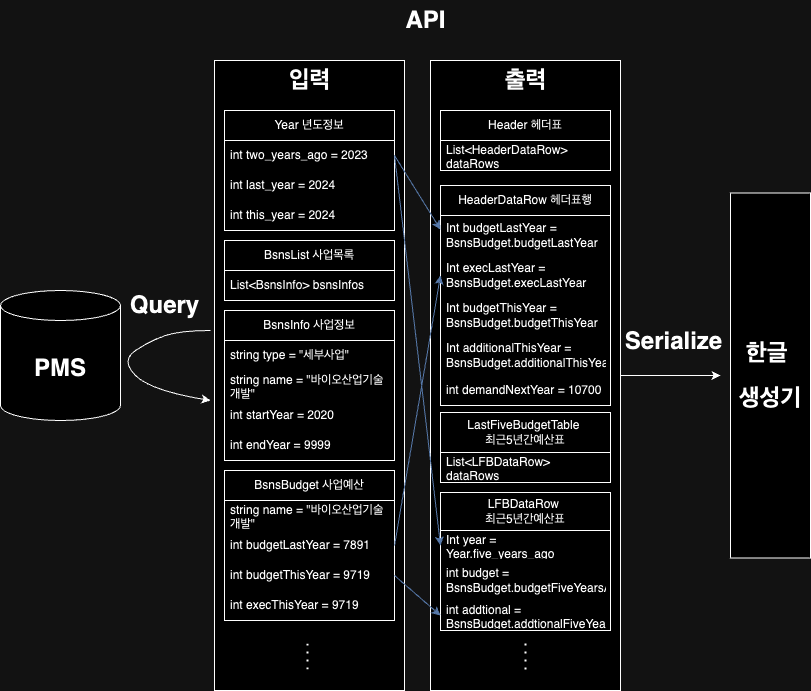

The diagram above was exported from draw.io. Its source (the exported page's mxGraphModel, read from the mxfile embedded in the PNG):
<mxGraphModel dx="894" dy="615" grid="1" gridSize="10" guides="1" tooltips="1" connect="1" arrows="1" fold="1" page="1" pageScale="1" pageWidth="827" pageHeight="1169" math="0" shadow="0">
  <root>
    <mxCell id="0" />
    <mxCell id="1" parent="0" />
    <mxCell id="rhZ69gfoNTfd5F1-J4jm-2" value="&lt;h1&gt;PMS&lt;/h1&gt;" style="shape=cylinder3;whiteSpace=wrap;html=1;boundedLbl=1;backgroundOutline=1;size=15;" parent="1" vertex="1">
      <mxGeometry x="10" y="290" width="120" height="130" as="geometry" />
    </mxCell>
    <mxCell id="rhZ69gfoNTfd5F1-J4jm-3" value="" style="rounded=0;whiteSpace=wrap;html=1;" parent="1" vertex="1">
      <mxGeometry x="224" y="60" width="190" height="630" as="geometry" />
    </mxCell>
    <mxCell id="rhZ69gfoNTfd5F1-J4jm-5" value="Year 년도정보" style="swimlane;fontStyle=0;childLayout=stackLayout;horizontal=1;startSize=30;horizontalStack=0;resizeParent=1;resizeParentMax=0;resizeLast=0;collapsible=1;marginBottom=0;whiteSpace=wrap;html=1;" parent="1" vertex="1">
      <mxGeometry x="234" y="110" width="170" height="120" as="geometry" />
    </mxCell>
    <mxCell id="rhZ69gfoNTfd5F1-J4jm-6" value="int two_years_ago = 2023" style="text;strokeColor=none;fillColor=none;align=left;verticalAlign=middle;spacingLeft=4;spacingRight=4;overflow=hidden;points=[[0,0.5],[1,0.5]];portConstraint=eastwest;rotatable=0;whiteSpace=wrap;html=1;" parent="rhZ69gfoNTfd5F1-J4jm-5" vertex="1">
      <mxGeometry y="30" width="170" height="30" as="geometry" />
    </mxCell>
    <mxCell id="rhZ69gfoNTfd5F1-J4jm-7" value="int last_year = 2024" style="text;strokeColor=none;fillColor=none;align=left;verticalAlign=middle;spacingLeft=4;spacingRight=4;overflow=hidden;points=[[0,0.5],[1,0.5]];portConstraint=eastwest;rotatable=0;whiteSpace=wrap;html=1;" parent="rhZ69gfoNTfd5F1-J4jm-5" vertex="1">
      <mxGeometry y="60" width="170" height="30" as="geometry" />
    </mxCell>
    <mxCell id="rhZ69gfoNTfd5F1-J4jm-8" value="int this_year = 2024" style="text;strokeColor=none;fillColor=none;align=left;verticalAlign=middle;spacingLeft=4;spacingRight=4;overflow=hidden;points=[[0,0.5],[1,0.5]];portConstraint=eastwest;rotatable=0;whiteSpace=wrap;html=1;" parent="rhZ69gfoNTfd5F1-J4jm-5" vertex="1">
      <mxGeometry y="90" width="170" height="30" as="geometry" />
    </mxCell>
    <mxCell id="rhZ69gfoNTfd5F1-J4jm-10" value="BsnsInfo 사업정보" style="swimlane;fontStyle=0;childLayout=stackLayout;horizontal=1;startSize=30;horizontalStack=0;resizeParent=1;resizeParentMax=0;resizeLast=0;collapsible=1;marginBottom=0;whiteSpace=wrap;html=1;" parent="1" vertex="1">
      <mxGeometry x="234" y="310" width="170" height="150" as="geometry" />
    </mxCell>
    <mxCell id="rhZ69gfoNTfd5F1-J4jm-11" value="string type = &quot;세부사업&quot;" style="text;strokeColor=none;fillColor=none;align=left;verticalAlign=middle;spacingLeft=4;spacingRight=4;overflow=hidden;points=[[0,0.5],[1,0.5]];portConstraint=eastwest;rotatable=0;whiteSpace=wrap;html=1;" parent="rhZ69gfoNTfd5F1-J4jm-10" vertex="1">
      <mxGeometry y="30" width="170" height="30" as="geometry" />
    </mxCell>
    <mxCell id="rhZ69gfoNTfd5F1-J4jm-12" value="string name = &quot;바이오산업기술개발&quot;" style="text;strokeColor=none;fillColor=none;align=left;verticalAlign=middle;spacingLeft=4;spacingRight=4;overflow=hidden;points=[[0,0.5],[1,0.5]];portConstraint=eastwest;rotatable=0;whiteSpace=wrap;html=1;" parent="rhZ69gfoNTfd5F1-J4jm-10" vertex="1">
      <mxGeometry y="60" width="170" height="30" as="geometry" />
    </mxCell>
    <mxCell id="rhZ69gfoNTfd5F1-J4jm-13" value="int startYear = 2020" style="text;strokeColor=none;fillColor=none;align=left;verticalAlign=middle;spacingLeft=4;spacingRight=4;overflow=hidden;points=[[0,0.5],[1,0.5]];portConstraint=eastwest;rotatable=0;whiteSpace=wrap;html=1;" parent="rhZ69gfoNTfd5F1-J4jm-10" vertex="1">
      <mxGeometry y="90" width="170" height="30" as="geometry" />
    </mxCell>
    <mxCell id="rhZ69gfoNTfd5F1-J4jm-14" value="int endYear = 9999" style="text;strokeColor=none;fillColor=none;align=left;verticalAlign=middle;spacingLeft=4;spacingRight=4;overflow=hidden;points=[[0,0.5],[1,0.5]];portConstraint=eastwest;rotatable=0;whiteSpace=wrap;html=1;" parent="rhZ69gfoNTfd5F1-J4jm-10" vertex="1">
      <mxGeometry y="120" width="170" height="30" as="geometry" />
    </mxCell>
    <mxCell id="rhZ69gfoNTfd5F1-J4jm-20" value="BsnsList 사업목록" style="swimlane;fontStyle=0;childLayout=stackLayout;horizontal=1;startSize=30;horizontalStack=0;resizeParent=1;resizeParentMax=0;resizeLast=0;collapsible=1;marginBottom=0;whiteSpace=wrap;html=1;" parent="1" vertex="1">
      <mxGeometry x="234" y="240" width="170" height="60" as="geometry" />
    </mxCell>
    <mxCell id="rhZ69gfoNTfd5F1-J4jm-21" value="List&amp;lt;BsnsInfo&amp;gt; bsnsInfos" style="text;strokeColor=none;fillColor=none;align=left;verticalAlign=middle;spacingLeft=4;spacingRight=4;overflow=hidden;points=[[0,0.5],[1,0.5]];portConstraint=eastwest;rotatable=0;whiteSpace=wrap;html=1;" parent="rhZ69gfoNTfd5F1-J4jm-20" vertex="1">
      <mxGeometry y="30" width="170" height="30" as="geometry" />
    </mxCell>
    <mxCell id="rhZ69gfoNTfd5F1-J4jm-25" value="BsnsBudget 사업예산" style="swimlane;fontStyle=0;childLayout=stackLayout;horizontal=1;startSize=30;horizontalStack=0;resizeParent=1;resizeParentMax=0;resizeLast=0;collapsible=1;marginBottom=0;whiteSpace=wrap;html=1;" parent="1" vertex="1">
      <mxGeometry x="234" y="470" width="170" height="150" as="geometry" />
    </mxCell>
    <mxCell id="rhZ69gfoNTfd5F1-J4jm-26" value="string name = &quot;바이오산업기술개발&quot;" style="text;strokeColor=none;fillColor=none;align=left;verticalAlign=middle;spacingLeft=4;spacingRight=4;overflow=hidden;points=[[0,0.5],[1,0.5]];portConstraint=eastwest;rotatable=0;whiteSpace=wrap;html=1;" parent="rhZ69gfoNTfd5F1-J4jm-25" vertex="1">
      <mxGeometry y="30" width="170" height="30" as="geometry" />
    </mxCell>
    <mxCell id="rhZ69gfoNTfd5F1-J4jm-27" value="int budgetLastYear = 7891" style="text;strokeColor=none;fillColor=none;align=left;verticalAlign=middle;spacingLeft=4;spacingRight=4;overflow=hidden;points=[[0,0.5],[1,0.5]];portConstraint=eastwest;rotatable=0;whiteSpace=wrap;html=1;" parent="rhZ69gfoNTfd5F1-J4jm-25" vertex="1">
      <mxGeometry y="60" width="170" height="30" as="geometry" />
    </mxCell>
    <mxCell id="rhZ69gfoNTfd5F1-J4jm-28" value="int budgetThisYear = 9719" style="text;strokeColor=none;fillColor=none;align=left;verticalAlign=middle;spacingLeft=4;spacingRight=4;overflow=hidden;points=[[0,0.5],[1,0.5]];portConstraint=eastwest;rotatable=0;whiteSpace=wrap;html=1;" parent="rhZ69gfoNTfd5F1-J4jm-25" vertex="1">
      <mxGeometry y="90" width="170" height="30" as="geometry" />
    </mxCell>
    <mxCell id="rhZ69gfoNTfd5F1-J4jm-29" value="int execThisYear = 9719" style="text;strokeColor=none;fillColor=none;align=left;verticalAlign=middle;spacingLeft=4;spacingRight=4;overflow=hidden;points=[[0,0.5],[1,0.5]];portConstraint=eastwest;rotatable=0;whiteSpace=wrap;html=1;" parent="rhZ69gfoNTfd5F1-J4jm-25" vertex="1">
      <mxGeometry y="120" width="170" height="30" as="geometry" />
    </mxCell>
    <mxCell id="rhZ69gfoNTfd5F1-J4jm-32" value="" style="rounded=0;whiteSpace=wrap;html=1;" parent="1" vertex="1">
      <mxGeometry x="440" y="60" width="190" height="630" as="geometry" />
    </mxCell>
    <mxCell id="rhZ69gfoNTfd5F1-J4jm-33" value="Header 헤더표" style="swimlane;fontStyle=0;childLayout=stackLayout;horizontal=1;startSize=30;horizontalStack=0;resizeParent=1;resizeParentMax=0;resizeLast=0;collapsible=1;marginBottom=0;whiteSpace=wrap;html=1;" parent="1" vertex="1">
      <mxGeometry x="450" y="110" width="170" height="60" as="geometry" />
    </mxCell>
    <mxCell id="rhZ69gfoNTfd5F1-J4jm-34" value="List&amp;lt;HeaderDataRow&amp;gt; dataRows" style="text;strokeColor=none;fillColor=none;align=left;verticalAlign=middle;spacingLeft=4;spacingRight=4;overflow=hidden;points=[[0,0.5],[1,0.5]];portConstraint=eastwest;rotatable=0;whiteSpace=wrap;html=1;" parent="rhZ69gfoNTfd5F1-J4jm-33" vertex="1">
      <mxGeometry y="30" width="170" height="30" as="geometry" />
    </mxCell>
    <mxCell id="rhZ69gfoNTfd5F1-J4jm-37" value="HeaderDataRow 헤더표행" style="swimlane;fontStyle=0;childLayout=stackLayout;horizontal=1;startSize=30;horizontalStack=0;resizeParent=1;resizeParentMax=0;resizeLast=0;collapsible=1;marginBottom=0;whiteSpace=wrap;html=1;" parent="1" vertex="1">
      <mxGeometry x="450" y="185" width="170" height="220" as="geometry" />
    </mxCell>
    <mxCell id="rhZ69gfoNTfd5F1-J4jm-38" value="Int budgetLastYear = BsnsBudget.budgetLastYear" style="text;strokeColor=none;fillColor=none;align=left;verticalAlign=middle;spacingLeft=4;spacingRight=4;overflow=hidden;points=[[0,0.5],[1,0.5]];portConstraint=eastwest;rotatable=0;whiteSpace=wrap;html=1;" parent="rhZ69gfoNTfd5F1-J4jm-37" vertex="1">
      <mxGeometry y="30" width="170" height="40" as="geometry" />
    </mxCell>
    <mxCell id="rhZ69gfoNTfd5F1-J4jm-41" value="Int execLastYear = BsnsBudget.execLastYear" style="text;strokeColor=none;fillColor=none;align=left;verticalAlign=middle;spacingLeft=4;spacingRight=4;overflow=hidden;points=[[0,0.5],[1,0.5]];portConstraint=eastwest;rotatable=0;whiteSpace=wrap;html=1;" parent="rhZ69gfoNTfd5F1-J4jm-37" vertex="1">
      <mxGeometry y="70" width="170" height="40" as="geometry" />
    </mxCell>
    <mxCell id="rhZ69gfoNTfd5F1-J4jm-42" value="Int budgetThisYear = BsnsBudget.budgetThisYear" style="text;strokeColor=none;fillColor=none;align=left;verticalAlign=middle;spacingLeft=4;spacingRight=4;overflow=hidden;points=[[0,0.5],[1,0.5]];portConstraint=eastwest;rotatable=0;whiteSpace=wrap;html=1;" parent="rhZ69gfoNTfd5F1-J4jm-37" vertex="1">
      <mxGeometry y="110" width="170" height="40" as="geometry" />
    </mxCell>
    <mxCell id="rhZ69gfoNTfd5F1-J4jm-43" value="Int additionalThisYear = BsnsBudget.additionalThisYear" style="text;strokeColor=none;fillColor=none;align=left;verticalAlign=middle;spacingLeft=4;spacingRight=4;overflow=hidden;points=[[0,0.5],[1,0.5]];portConstraint=eastwest;rotatable=0;whiteSpace=wrap;html=1;" parent="rhZ69gfoNTfd5F1-J4jm-37" vertex="1">
      <mxGeometry y="150" width="170" height="40" as="geometry" />
    </mxCell>
    <mxCell id="rhZ69gfoNTfd5F1-J4jm-44" value="int demandNextYear = 10700" style="text;strokeColor=none;fillColor=none;align=left;verticalAlign=middle;spacingLeft=4;spacingRight=4;overflow=hidden;points=[[0,0.5],[1,0.5]];portConstraint=eastwest;rotatable=0;whiteSpace=wrap;html=1;" parent="rhZ69gfoNTfd5F1-J4jm-37" vertex="1">
      <mxGeometry y="190" width="170" height="30" as="geometry" />
    </mxCell>
    <mxCell id="rhZ69gfoNTfd5F1-J4jm-39" value="" style="endArrow=none;dashed=1;html=1;dashPattern=1 3;strokeWidth=2;rounded=0;" parent="1" edge="1">
      <mxGeometry width="50" height="50" relative="1" as="geometry">
        <mxPoint x="317" y="669" as="sourcePoint" />
        <mxPoint x="317" y="639" as="targetPoint" />
      </mxGeometry>
    </mxCell>
    <mxCell id="rhZ69gfoNTfd5F1-J4jm-40" value="" style="endArrow=none;dashed=1;html=1;dashPattern=1 3;strokeWidth=2;rounded=0;entryX=0.526;entryY=0.873;entryDx=0;entryDy=0;entryPerimeter=0;" parent="1" edge="1">
      <mxGeometry width="50" height="50" relative="1" as="geometry">
        <mxPoint x="535" y="643" as="sourcePoint" />
        <mxPoint x="534.94" y="671.99" as="targetPoint" />
      </mxGeometry>
    </mxCell>
    <mxCell id="rhZ69gfoNTfd5F1-J4jm-48" value="" style="curved=1;endArrow=classic;html=1;rounded=0;" parent="1" edge="1">
      <mxGeometry width="50" height="50" relative="1" as="geometry">
        <mxPoint x="220" y="330" as="sourcePoint" />
        <mxPoint x="220" y="400" as="targetPoint" />
        <Array as="points">
          <mxPoint x="190" y="330" />
          <mxPoint x="160" y="340" />
          <mxPoint x="130" y="360" />
          <mxPoint x="160" y="390" />
        </Array>
      </mxGeometry>
    </mxCell>
    <mxCell id="rhZ69gfoNTfd5F1-J4jm-51" value="Query" style="text;strokeColor=none;fillColor=none;html=1;fontSize=24;fontStyle=1;verticalAlign=middle;align=center;" parent="1" vertex="1">
      <mxGeometry x="124" y="285" width="100" height="40" as="geometry" />
    </mxCell>
    <mxCell id="rhZ69gfoNTfd5F1-J4jm-52" value="LastFiveBudgetTable&amp;nbsp;&lt;div&gt;최근5년간예산표&lt;/div&gt;" style="swimlane;fontStyle=0;childLayout=stackLayout;horizontal=1;startSize=40;horizontalStack=0;resizeParent=1;resizeParentMax=0;resizeLast=0;collapsible=1;marginBottom=0;whiteSpace=wrap;html=1;" parent="1" vertex="1">
      <mxGeometry x="450" y="412" width="170" height="70" as="geometry" />
    </mxCell>
    <mxCell id="rhZ69gfoNTfd5F1-J4jm-54" value="&lt;span style=&quot;color: rgb(0, 0, 0); font-family: Helvetica; font-size: 12px; font-style: normal; font-variant-ligatures: normal; font-variant-caps: normal; font-weight: 400; letter-spacing: normal; orphans: 2; text-align: left; text-indent: 0px; text-transform: none; widows: 2; word-spacing: 0px; -webkit-text-stroke-width: 0px; white-space: normal; background-color: rgb(251, 251, 251); text-decoration-thickness: initial; text-decoration-style: initial; text-decoration-color: initial; display: inline !important; float: none;&quot;&gt;List&amp;lt;LFBDataRow&amp;gt; dataRows&lt;/span&gt;" style="text;strokeColor=none;fillColor=none;align=left;verticalAlign=middle;spacingLeft=4;spacingRight=4;overflow=hidden;points=[[0,0.5],[1,0.5]];portConstraint=eastwest;rotatable=0;whiteSpace=wrap;html=1;" parent="rhZ69gfoNTfd5F1-J4jm-52" vertex="1">
      <mxGeometry y="40" width="170" height="30" as="geometry" />
    </mxCell>
    <mxCell id="rhZ69gfoNTfd5F1-J4jm-58" value="LFBDataRow&amp;nbsp;&lt;div&gt;최근5년간예산표&lt;/div&gt;" style="swimlane;fontStyle=0;childLayout=stackLayout;horizontal=1;startSize=38;horizontalStack=0;resizeParent=1;resizeParentMax=0;resizeLast=0;collapsible=1;marginBottom=0;whiteSpace=wrap;html=1;" parent="1" vertex="1">
      <mxGeometry x="450" y="492" width="170" height="138" as="geometry" />
    </mxCell>
    <mxCell id="rhZ69gfoNTfd5F1-J4jm-60" value="Int year = Year.five_years_ago" style="text;strokeColor=none;fillColor=none;align=left;verticalAlign=middle;spacingLeft=4;spacingRight=4;overflow=hidden;points=[[0,0.5],[1,0.5]];portConstraint=eastwest;rotatable=0;whiteSpace=wrap;html=1;" parent="rhZ69gfoNTfd5F1-J4jm-58" vertex="1">
      <mxGeometry y="38" width="170" height="30" as="geometry" />
    </mxCell>
    <mxCell id="rhZ69gfoNTfd5F1-J4jm-61" value="int budget = BsnsBudget.budgetFiveYearsAgo" style="text;strokeColor=none;fillColor=none;align=left;verticalAlign=middle;spacingLeft=4;spacingRight=4;overflow=hidden;points=[[0,0.5],[1,0.5]];portConstraint=eastwest;rotatable=0;whiteSpace=wrap;html=1;" parent="rhZ69gfoNTfd5F1-J4jm-58" vertex="1">
      <mxGeometry y="68" width="170" height="40" as="geometry" />
    </mxCell>
    <mxCell id="rhZ69gfoNTfd5F1-J4jm-62" value="int addtional = BsnsBudget.addtionalFiveYearsAgo" style="text;strokeColor=none;fillColor=none;align=left;verticalAlign=middle;spacingLeft=4;spacingRight=4;overflow=hidden;points=[[0,0.5],[1,0.5]];portConstraint=eastwest;rotatable=0;whiteSpace=wrap;html=1;" parent="rhZ69gfoNTfd5F1-J4jm-58" vertex="1">
      <mxGeometry y="108" width="170" height="30" as="geometry" />
    </mxCell>
    <mxCell id="rhZ69gfoNTfd5F1-J4jm-63" value="" style="endArrow=classic;html=1;rounded=0;" parent="1" edge="1">
      <mxGeometry width="50" height="50" relative="1" as="geometry">
        <mxPoint x="630" y="375" as="sourcePoint" />
        <mxPoint x="730" y="375" as="targetPoint" />
      </mxGeometry>
    </mxCell>
    <mxCell id="rhZ69gfoNTfd5F1-J4jm-64" value="Serialize" style="text;strokeColor=none;fillColor=none;html=1;fontSize=24;fontStyle=1;verticalAlign=middle;align=center;" parent="1" vertex="1">
      <mxGeometry x="633" y="321" width="100" height="40" as="geometry" />
    </mxCell>
    <mxCell id="rhZ69gfoNTfd5F1-J4jm-67" value="&lt;h1&gt;한글&amp;nbsp;&lt;/h1&gt;&lt;h1&gt;생성기&lt;/h1&gt;" style="rounded=0;whiteSpace=wrap;html=1;" parent="1" vertex="1">
      <mxGeometry x="740" y="192.5" width="80" height="365" as="geometry" />
    </mxCell>
    <mxCell id="rhZ69gfoNTfd5F1-J4jm-68" value="입력" style="text;strokeColor=none;fillColor=none;html=1;fontSize=24;fontStyle=1;verticalAlign=middle;align=center;" parent="1" vertex="1">
      <mxGeometry x="269" y="60" width="100" height="40" as="geometry" />
    </mxCell>
    <mxCell id="rhZ69gfoNTfd5F1-J4jm-69" value="출력" style="text;strokeColor=none;fillColor=none;html=1;fontSize=24;fontStyle=1;verticalAlign=middle;align=center;" parent="1" vertex="1">
      <mxGeometry x="485" y="60" width="100" height="40" as="geometry" />
    </mxCell>
    <mxCell id="rhZ69gfoNTfd5F1-J4jm-70" value="API" style="text;strokeColor=none;fillColor=none;html=1;fontSize=24;fontStyle=1;verticalAlign=middle;align=center;" parent="1" vertex="1">
      <mxGeometry x="385" width="100" height="40" as="geometry" />
    </mxCell>
    <mxCell id="rhZ69gfoNTfd5F1-J4jm-71" value="" style="endArrow=classic;html=1;rounded=0;entryX=0;entryY=0.35;entryDx=0;entryDy=0;entryPerimeter=0;exitX=1;exitY=0.5;exitDx=0;exitDy=0;fillColor=#dae8fc;strokeColor=#6c8ebf;" parent="1" source="rhZ69gfoNTfd5F1-J4jm-6" target="rhZ69gfoNTfd5F1-J4jm-38" edge="1">
      <mxGeometry width="50" height="50" relative="1" as="geometry">
        <mxPoint x="423" y="167" as="sourcePoint" />
        <mxPoint x="500" y="330" as="targetPoint" />
      </mxGeometry>
    </mxCell>
    <mxCell id="rhZ69gfoNTfd5F1-J4jm-72" value="" style="endArrow=classic;html=1;rounded=0;entryX=0;entryY=0.5;entryDx=0;entryDy=0;exitX=1;exitY=0.5;exitDx=0;exitDy=0;fillColor=#dae8fc;strokeColor=#6c8ebf;" parent="1" source="rhZ69gfoNTfd5F1-J4jm-6" target="rhZ69gfoNTfd5F1-J4jm-60" edge="1">
      <mxGeometry width="50" height="50" relative="1" as="geometry">
        <mxPoint x="430" y="165" as="sourcePoint" />
        <mxPoint x="450" y="239" as="targetPoint" />
      </mxGeometry>
    </mxCell>
    <mxCell id="rhZ69gfoNTfd5F1-J4jm-73" value="" style="endArrow=classic;html=1;rounded=0;exitX=1;exitY=0.5;exitDx=0;exitDy=0;entryX=0;entryY=0.5;entryDx=0;entryDy=0;fillColor=#dae8fc;strokeColor=#6c8ebf;" parent="1" source="rhZ69gfoNTfd5F1-J4jm-27" target="rhZ69gfoNTfd5F1-J4jm-41" edge="1">
      <mxGeometry width="50" height="50" relative="1" as="geometry">
        <mxPoint x="450" y="320" as="sourcePoint" />
        <mxPoint x="500" y="270" as="targetPoint" />
      </mxGeometry>
    </mxCell>
    <mxCell id="rhZ69gfoNTfd5F1-J4jm-74" value="" style="endArrow=classic;html=1;rounded=0;exitX=1;exitY=0.5;exitDx=0;exitDy=0;entryX=0;entryY=0.5;entryDx=0;entryDy=0;fillColor=#dae8fc;strokeColor=#6c8ebf;" parent="1" source="rhZ69gfoNTfd5F1-J4jm-28" target="rhZ69gfoNTfd5F1-J4jm-62" edge="1">
      <mxGeometry width="50" height="50" relative="1" as="geometry">
        <mxPoint x="450" y="500" as="sourcePoint" />
        <mxPoint x="500" y="450" as="targetPoint" />
      </mxGeometry>
    </mxCell>
  </root>
</mxGraphModel>